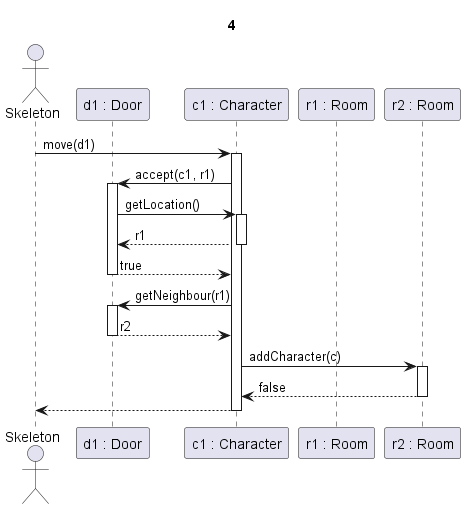

The diagram above was rendered by PlantUML. Its source (embedded in the PNG):
@startuml egyiranyu_ajto + sikertelen lépés

Title 4

actor Skeleton as sk
participant "d1 : Door" as d
participant "c1 : Character" as c
participant "r1 : Room" as r1
participant "r2 : Room" as r2

sk -> c ++: move(d1)

c->d ++: accept(c1, r1)
d->c ++: getLocation()
c-->d --: r1
d-->c --: true

c -> d ++: getNeighbour(r1)

d-->c --: r2

c->r2 ++: addCharacter(c)
return false

c-->sk --:

@enduml